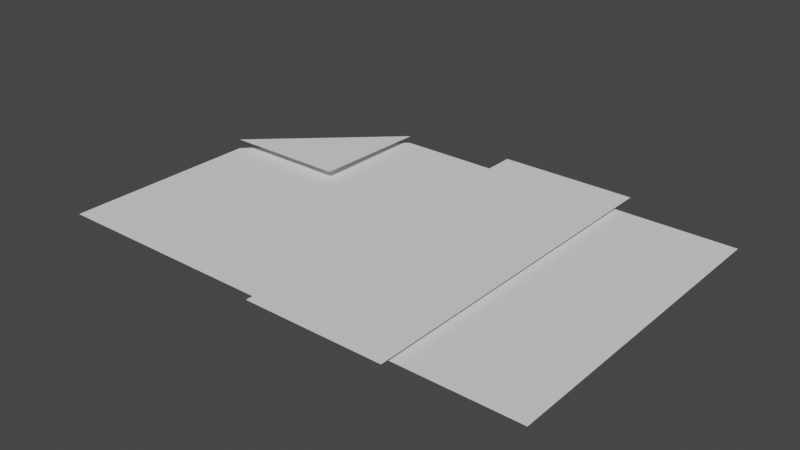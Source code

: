 # Source: pdficon.blend  (saved by Blender 2.91.10; exported with 4.5.12 LTS)
import bpy
from mathutils import Matrix  # noqa: F401  (used for matrix-valued properties, if any)

bpy.ops.wm.read_factory_settings(use_empty=True)
scene = bpy.context.scene
scene.name = 'Scene'

# ---- world
world_world = bpy.data.worlds.new('World'); scene.world = world_world
world_world.use_nodes = True; world_world.node_tree.nodes.clear()
_N = world_world.node_tree.nodes; _L = world_world.node_tree.links
n0 = _N.new('ShaderNodeOutputWorld'); n0.name = 'World Output'; n0.location = (300, 300)
n1 = _N.new('ShaderNodeBackground'); n1.name = 'Background'; n1.location = (10, 300)
n1.inputs[0].default_value = (0.05088, 0.05088, 0.05088, 1.0)
_L.new(n1.outputs[0], n0.inputs[0])
n0.is_active_output = True
world_world.color = (0.05088, 0.05088, 0.05088)
world_world.use_sun_shadow = False
world_world.sun_shadow_jitter_overblur = 0.0

# ---- meshes
me_x = bpy.data.meshes.new('平面')
me_x.from_pydata([(-1.0, -1.0, 0.0), (1.0, -1.0, 0.0), (1.0, 1.0, 0.0), (-1.0, 0.2342, 0.0), (-0.4876, 1.0, 0.0)], [], [(0, 1, 2, 4, 3)])
_uv = me_x.uv_layers.new(name='UVマップ')
_uv.uv.foreach_set('vector', [0.0, 0.0, 1.0, 0.0, 1.0, 1.0, 0.2562, 1.0, 0.0, 0.6171])
me_x.use_remesh_fix_poles = True
me_x.use_remesh_preserve_attributes = False
me_x.use_mirror_vertex_groups = False
me_x.update()
me_001 = bpy.data.meshes.new('平面.001')
me_001.from_pydata([(-1.0, 1.0, 0.0), (-1.0, 0.2342, 0.0), (-0.4876, 1.0, 0.0)], [], [(1, 2, 0)])
_uv = me_001.uv_layers.new(name='UVマップ')
_uv.uv.foreach_set('vector', [0.0, 0.6171, 0.2562, 1.0, 0.0, 1.0])
me_001.use_remesh_fix_poles = True
me_001.use_remesh_preserve_attributes = False
me_001.use_mirror_vertex_groups = False
me_001.update()
me_002 = bpy.data.meshes.new('平面.002')
me_002.from_pydata([(-1.0, -1.0, 0.0), (1.0, -1.0, 0.0), (-1.0, 1.0, 0.0), (1.0, 1.0, 0.0)], [], [(0, 1, 3, 2)])
_uv = me_002.uv_layers.new(name='UVマップ')
_uv.uv.foreach_set('vector', [0.0, 0.0, 1.0, 0.0, 1.0, 1.0, 0.0, 1.0])
me_002.use_remesh_fix_poles = True
me_002.use_remesh_preserve_attributes = False
me_002.use_mirror_vertex_groups = False
me_002.update()

# ---- objects
ob_x = bpy.data.objects.new('平面', me_x)
ob_001 = bpy.data.objects.new('平面.001', me_001)
ob_002 = bpy.data.objects.new('平面.002', me_002)

# ---- transforms, parenting, visibility, modifiers, constraints
ob_x.location = (0.0, 0.0, 0.0)
ob_x.scale = (1.851, 1.214, 0.1507)
ob_x.lineart.crease_threshold = 0.0
ob_001.location = (-2.741, 1.494, 0.0563)
ob_001.rotation_euler = (3.159, 3.142, 0.0)
ob_001.scale = (1.851, 1.214, 0.1507)
ob_001.lineart.crease_threshold = 0.0
ob_002.location = (0.4588, 0.01435, 0.05012)
ob_002.scale = (0.523, 1.338, 1.0)
ob_002.lineart.crease_threshold = 0.0

# ---- collection membership
scene.collection.objects.link(ob_x)
scene.collection.objects.link(ob_001)
scene.collection.objects.link(ob_002)

# ---- scene / render settings (as saved in the file)
scene.frame_start = 1; scene.frame_end = 250; scene.frame_set(1)
scene.render.engine = 'BLENDER_EEVEE_NEXT'
scene.cycles.use_denoising = False
scene.cycles.samples = 128
scene.cycles.sampling_pattern = 'TABULATED_SOBOL'
scene.cycles.use_adaptive_sampling = False
scene.cycles.use_light_tree = False
scene.view_settings.view_transform = 'Filmic'
bpy.context.view_layer.update()

# ---- added for rendering (the .blend has no active camera and no usable light): camera, sun
cam_auto = bpy.data.cameras.new('AutoCamera')
cam_auto.lens = 50.0
cam_auto.sensor_width = 36.0
cam_auto.clip_end = 1000.0
ob_auto_camera = bpy.data.objects.new('AutoCamera', cam_auto)
scene.collection.objects.link(ob_auto_camera)
ob_auto_camera.location = (4.22736, -5.05848, 3.42068)
ob_auto_camera.rotation_euler = (1.09748, -7.21219e-08, 0.694738)
scene.camera = ob_auto_camera
light_auto_sun = bpy.data.lights.new('AutoSun', 'SUN')
light_auto_sun.energy = 3.0
light_auto_sun.angle = 0.0523599
ob_auto_sun = bpy.data.objects.new('AutoSun', light_auto_sun)
scene.collection.objects.link(ob_auto_sun)
ob_auto_sun.rotation_euler = (0.872665, 0.174533, 0.523599)
bpy.context.view_layer.update()
